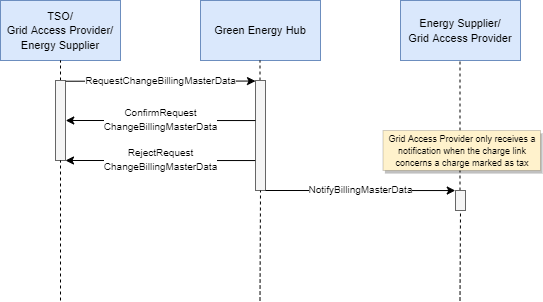

The diagram above was exported from draw.io. Its source (the exported page's mxGraphModel, read from the mxfile embedded in the PNG):
<mxGraphModel dx="918" dy="781" grid="1" gridSize="10" guides="1" tooltips="1" connect="1" arrows="1" fold="1" page="1" pageScale="1" pageWidth="850" pageHeight="1100" math="0" shadow="0">
  <root>
    <mxCell id="0" />
    <mxCell id="1" parent="0" />
    <mxCell id="SJea8ttkJiUI39jvF94s-1" value="&lt;font style=&quot;font-size: 11px;&quot;&gt;TSO/&lt;br style=&quot;padding: 0px; margin: 0px;&quot;&gt;Grid Access Provider/&lt;br style=&quot;padding: 0px; margin: 0px;&quot;&gt;Energy Supplier&lt;/font&gt;" style="rounded=0;whiteSpace=wrap;html=1;fillColor=#dae8fc;strokeColor=#6c8ebf;" vertex="1" parent="1">
      <mxGeometry x="40" y="40" width="120" height="60" as="geometry" />
    </mxCell>
    <mxCell id="SJea8ttkJiUI39jvF94s-2" value="&lt;font style=&quot;font-size: 11px;&quot;&gt;Green Energy Hub&lt;/font&gt;" style="rounded=0;whiteSpace=wrap;html=1;fillColor=#dae8fc;strokeColor=#6c8ebf;" vertex="1" parent="1">
      <mxGeometry x="240" y="40" width="120" height="60" as="geometry" />
    </mxCell>
    <mxCell id="SJea8ttkJiUI39jvF94s-3" value="&lt;font style=&quot;font-size: 11px;&quot;&gt;Energy Supplier/&lt;br&gt;Grid Access Provider&lt;/font&gt;" style="rounded=0;whiteSpace=wrap;html=1;fillColor=#dae8fc;strokeColor=#6c8ebf;" vertex="1" parent="1">
      <mxGeometry x="440" y="40" width="120" height="60" as="geometry" />
    </mxCell>
    <mxCell id="SJea8ttkJiUI39jvF94s-5" value="" style="endArrow=none;dashed=1;html=1;rounded=0;entryX=0.5;entryY=1;entryDx=0;entryDy=0;startArrow=none;" edge="1" parent="1" source="SJea8ttkJiUI39jvF94s-8" target="SJea8ttkJiUI39jvF94s-1">
      <mxGeometry width="50" height="50" relative="1" as="geometry">
        <mxPoint x="100" y="340" as="sourcePoint" />
        <mxPoint x="370" y="60" as="targetPoint" />
      </mxGeometry>
    </mxCell>
    <mxCell id="SJea8ttkJiUI39jvF94s-6" value="" style="endArrow=none;dashed=1;html=1;rounded=0;entryX=0.5;entryY=1;entryDx=0;entryDy=0;startArrow=none;" edge="1" parent="1" source="SJea8ttkJiUI39jvF94s-11">
      <mxGeometry width="50" height="50" relative="1" as="geometry">
        <mxPoint x="299.5" y="340" as="sourcePoint" />
        <mxPoint x="299.5" y="100" as="targetPoint" />
      </mxGeometry>
    </mxCell>
    <mxCell id="SJea8ttkJiUI39jvF94s-7" value="" style="endArrow=none;dashed=1;html=1;rounded=0;entryX=0.5;entryY=1;entryDx=0;entryDy=0;startArrow=none;" edge="1" parent="1" source="SJea8ttkJiUI39jvF94s-21">
      <mxGeometry width="50" height="50" relative="1" as="geometry">
        <mxPoint x="499.5" y="340" as="sourcePoint" />
        <mxPoint x="499.5" y="100" as="targetPoint" />
      </mxGeometry>
    </mxCell>
    <mxCell id="SJea8ttkJiUI39jvF94s-8" value="" style="points=[];perimeter=orthogonalPerimeter;rounded=0;shadow=0;strokeWidth=1;fillColor=#f5f5f5;fontColor=#333333;strokeColor=#666666;" vertex="1" parent="1">
      <mxGeometry x="95" y="120" width="10" height="80" as="geometry" />
    </mxCell>
    <mxCell id="SJea8ttkJiUI39jvF94s-9" value="" style="endArrow=none;dashed=1;html=1;rounded=0;entryX=0.5;entryY=1;entryDx=0;entryDy=0;" edge="1" parent="1" target="SJea8ttkJiUI39jvF94s-8">
      <mxGeometry width="50" height="50" relative="1" as="geometry">
        <mxPoint x="100" y="340" as="sourcePoint" />
        <mxPoint x="100" y="100" as="targetPoint" />
      </mxGeometry>
    </mxCell>
    <mxCell id="SJea8ttkJiUI39jvF94s-10" value="" style="endArrow=classic;html=1;rounded=0;entryX=0;entryY=0.005;entryDx=0;entryDy=0;entryPerimeter=0;exitX=1.024;exitY=0.009;exitDx=0;exitDy=0;exitPerimeter=0;" edge="1" parent="1" source="SJea8ttkJiUI39jvF94s-8" target="SJea8ttkJiUI39jvF94s-11">
      <mxGeometry width="50" height="50" relative="1" as="geometry">
        <mxPoint x="110" y="120" as="sourcePoint" />
        <mxPoint x="370" y="60" as="targetPoint" />
      </mxGeometry>
    </mxCell>
    <mxCell id="SJea8ttkJiUI39jvF94s-13" value="&lt;font style=&quot;font-size: 10px;&quot;&gt;RequestChangeBillingMasterData&lt;/font&gt;" style="edgeLabel;html=1;align=center;verticalAlign=middle;resizable=0;points=[];" vertex="1" connectable="0" parent="SJea8ttkJiUI39jvF94s-10">
      <mxGeometry x="0.0354" y="1" relative="1" as="geometry">
        <mxPoint x="-4" as="offset" />
      </mxGeometry>
    </mxCell>
    <mxCell id="SJea8ttkJiUI39jvF94s-11" value="" style="points=[];perimeter=orthogonalPerimeter;rounded=0;shadow=0;strokeWidth=1;fillColor=#f5f5f5;fontColor=#333333;strokeColor=#666666;" vertex="1" parent="1">
      <mxGeometry x="295" y="120" width="10" height="110" as="geometry" />
    </mxCell>
    <mxCell id="SJea8ttkJiUI39jvF94s-12" value="" style="endArrow=none;dashed=1;html=1;rounded=0;entryX=0.5;entryY=1;entryDx=0;entryDy=0;" edge="1" parent="1" target="SJea8ttkJiUI39jvF94s-11">
      <mxGeometry width="50" height="50" relative="1" as="geometry">
        <mxPoint x="299.5" y="340" as="sourcePoint" />
        <mxPoint x="299.5" y="100" as="targetPoint" />
      </mxGeometry>
    </mxCell>
    <mxCell id="SJea8ttkJiUI39jvF94s-15" value="" style="endArrow=none;html=1;rounded=0;entryX=0;entryY=0.005;entryDx=0;entryDy=0;entryPerimeter=0;exitX=1.024;exitY=0.009;exitDx=0;exitDy=0;exitPerimeter=0;endFill=0;startArrow=classic;startFill=1;" edge="1" parent="1">
      <mxGeometry width="50" height="50" relative="1" as="geometry">
        <mxPoint x="105.24" y="160" as="sourcePoint" />
        <mxPoint x="295" y="160.05000000000007" as="targetPoint" />
      </mxGeometry>
    </mxCell>
    <mxCell id="SJea8ttkJiUI39jvF94s-16" value="&lt;font style=&quot;font-size: 10px;&quot;&gt;ConfirmRequest&lt;br&gt;ChangeBillingMasterData&lt;/font&gt;" style="edgeLabel;html=1;align=center;verticalAlign=middle;resizable=0;points=[];" vertex="1" connectable="0" parent="SJea8ttkJiUI39jvF94s-15">
      <mxGeometry x="0.0354" y="1" relative="1" as="geometry">
        <mxPoint x="-4" as="offset" />
      </mxGeometry>
    </mxCell>
    <mxCell id="SJea8ttkJiUI39jvF94s-17" value="" style="endArrow=none;html=1;rounded=0;entryX=0;entryY=0.005;entryDx=0;entryDy=0;entryPerimeter=0;exitX=1.024;exitY=0.009;exitDx=0;exitDy=0;exitPerimeter=0;endFill=0;startArrow=classic;startFill=1;" edge="1" parent="1">
      <mxGeometry width="50" height="50" relative="1" as="geometry">
        <mxPoint x="105" y="200" as="sourcePoint" />
        <mxPoint x="294.76" y="200.04999999999995" as="targetPoint" />
      </mxGeometry>
    </mxCell>
    <mxCell id="SJea8ttkJiUI39jvF94s-18" value="&lt;font style=&quot;font-size: 10px;&quot;&gt;RejectRequest&lt;br&gt;ChangeBillingMasterData&lt;/font&gt;" style="edgeLabel;html=1;align=center;verticalAlign=middle;resizable=0;points=[];" vertex="1" connectable="0" parent="SJea8ttkJiUI39jvF94s-17">
      <mxGeometry x="0.0354" y="1" relative="1" as="geometry">
        <mxPoint x="-4" as="offset" />
      </mxGeometry>
    </mxCell>
    <mxCell id="SJea8ttkJiUI39jvF94s-19" value="" style="endArrow=classic;html=1;rounded=0;entryX=0;entryY=0.005;entryDx=0;entryDy=0;entryPerimeter=0;exitX=1.024;exitY=0.009;exitDx=0;exitDy=0;exitPerimeter=0;endFill=1;startArrow=none;startFill=0;" edge="1" parent="1">
      <mxGeometry width="50" height="50" relative="1" as="geometry">
        <mxPoint x="305" y="230" as="sourcePoint" />
        <mxPoint x="494.76" y="230.04999999999995" as="targetPoint" />
      </mxGeometry>
    </mxCell>
    <mxCell id="SJea8ttkJiUI39jvF94s-20" value="&lt;font style=&quot;font-size: 10px;&quot;&gt;NotifyBillingMasterData&lt;/font&gt;" style="edgeLabel;html=1;align=center;verticalAlign=middle;resizable=0;points=[];" vertex="1" connectable="0" parent="SJea8ttkJiUI39jvF94s-19">
      <mxGeometry x="0.0354" y="1" relative="1" as="geometry">
        <mxPoint x="-4" as="offset" />
      </mxGeometry>
    </mxCell>
    <mxCell id="SJea8ttkJiUI39jvF94s-21" value="" style="points=[];perimeter=orthogonalPerimeter;rounded=0;shadow=0;strokeWidth=1;fillColor=#f5f5f5;fontColor=#333333;strokeColor=#666666;" vertex="1" parent="1">
      <mxGeometry x="495" y="230" width="10" height="20" as="geometry" />
    </mxCell>
    <mxCell id="SJea8ttkJiUI39jvF94s-22" value="" style="endArrow=none;dashed=1;html=1;rounded=0;entryX=0.5;entryY=1;entryDx=0;entryDy=0;" edge="1" parent="1" target="SJea8ttkJiUI39jvF94s-21">
      <mxGeometry width="50" height="50" relative="1" as="geometry">
        <mxPoint x="499.5" y="340" as="sourcePoint" />
        <mxPoint x="499.5" y="100" as="targetPoint" />
      </mxGeometry>
    </mxCell>
    <mxCell id="SJea8ttkJiUI39jvF94s-23" value="&lt;font style=&quot;font-size: 9px;&quot;&gt;Grid Access Provider only receives a notification when the charge link concerns a charge marked as tax&lt;/font&gt;" style="rounded=0;whiteSpace=wrap;html=1;fontSize=10;fillColor=#fff2cc;strokeColor=#000000;shadow=1;strokeWidth=0;" vertex="1" parent="1">
      <mxGeometry x="422.5" y="170" width="157.5" height="40" as="geometry" />
    </mxCell>
  </root>
</mxGraphModel>